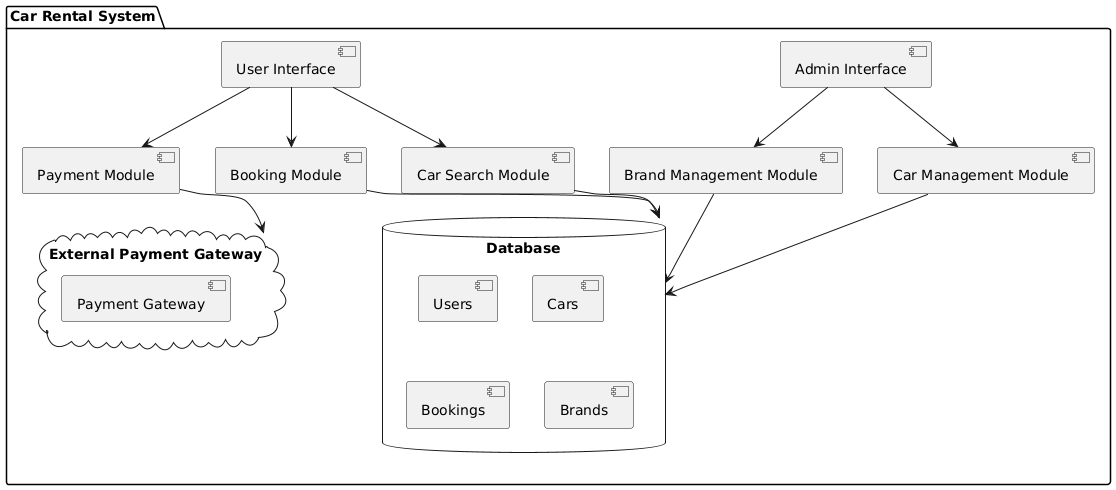

The diagram above was rendered by PlantUML. Its source (embedded in the PNG):
@startuml
package "Car Rental System" {
  [User Interface] --> [Booking Module]
  [User Interface] --> [Car Search Module]
  [User Interface] --> [Payment Module]
  [Booking Module] --> [Database]
  [Car Search Module] --> [Database]
  [Payment Module] --> [External Payment Gateway]
  [Admin Interface] --> [Car Management Module]
  [Admin Interface] --> [Brand Management Module]
  [Car Management Module] --> [Database]
  [Brand Management Module] --> [Database]
}

database "Database" {
  [Users]
  [Cars]
  [Bookings]
  [Brands]
}

cloud "External Payment Gateway" {
  [Payment Gateway]
}
@enduml